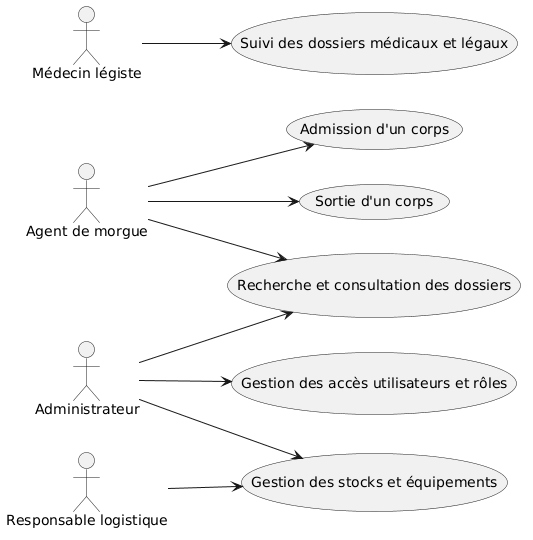

The diagram above was rendered by PlantUML. Its source (embedded in the PNG):
@startuml
left to right direction
actor "Agent de morgue" as Agent
actor "Médecin légiste" as Medecin
actor "Administrateur" as Admin
actor "Responsable logistique" as Log

usecase "Admission d'un corps" as UC1
usecase "Sortie d'un corps" as UC2
usecase "Suivi des dossiers médicaux et légaux" as UC3
usecase "Gestion des stocks et équipements" as UC4
usecase "Recherche et consultation des dossiers" as UC5
usecase "Gestion des accès utilisateurs et rôles" as UC6

Agent --> UC1
Agent --> UC2
Agent --> UC5
Medecin --> UC3
Log --> UC4
Admin --> UC6
Admin --> UC4
Admin --> UC5
@enduml